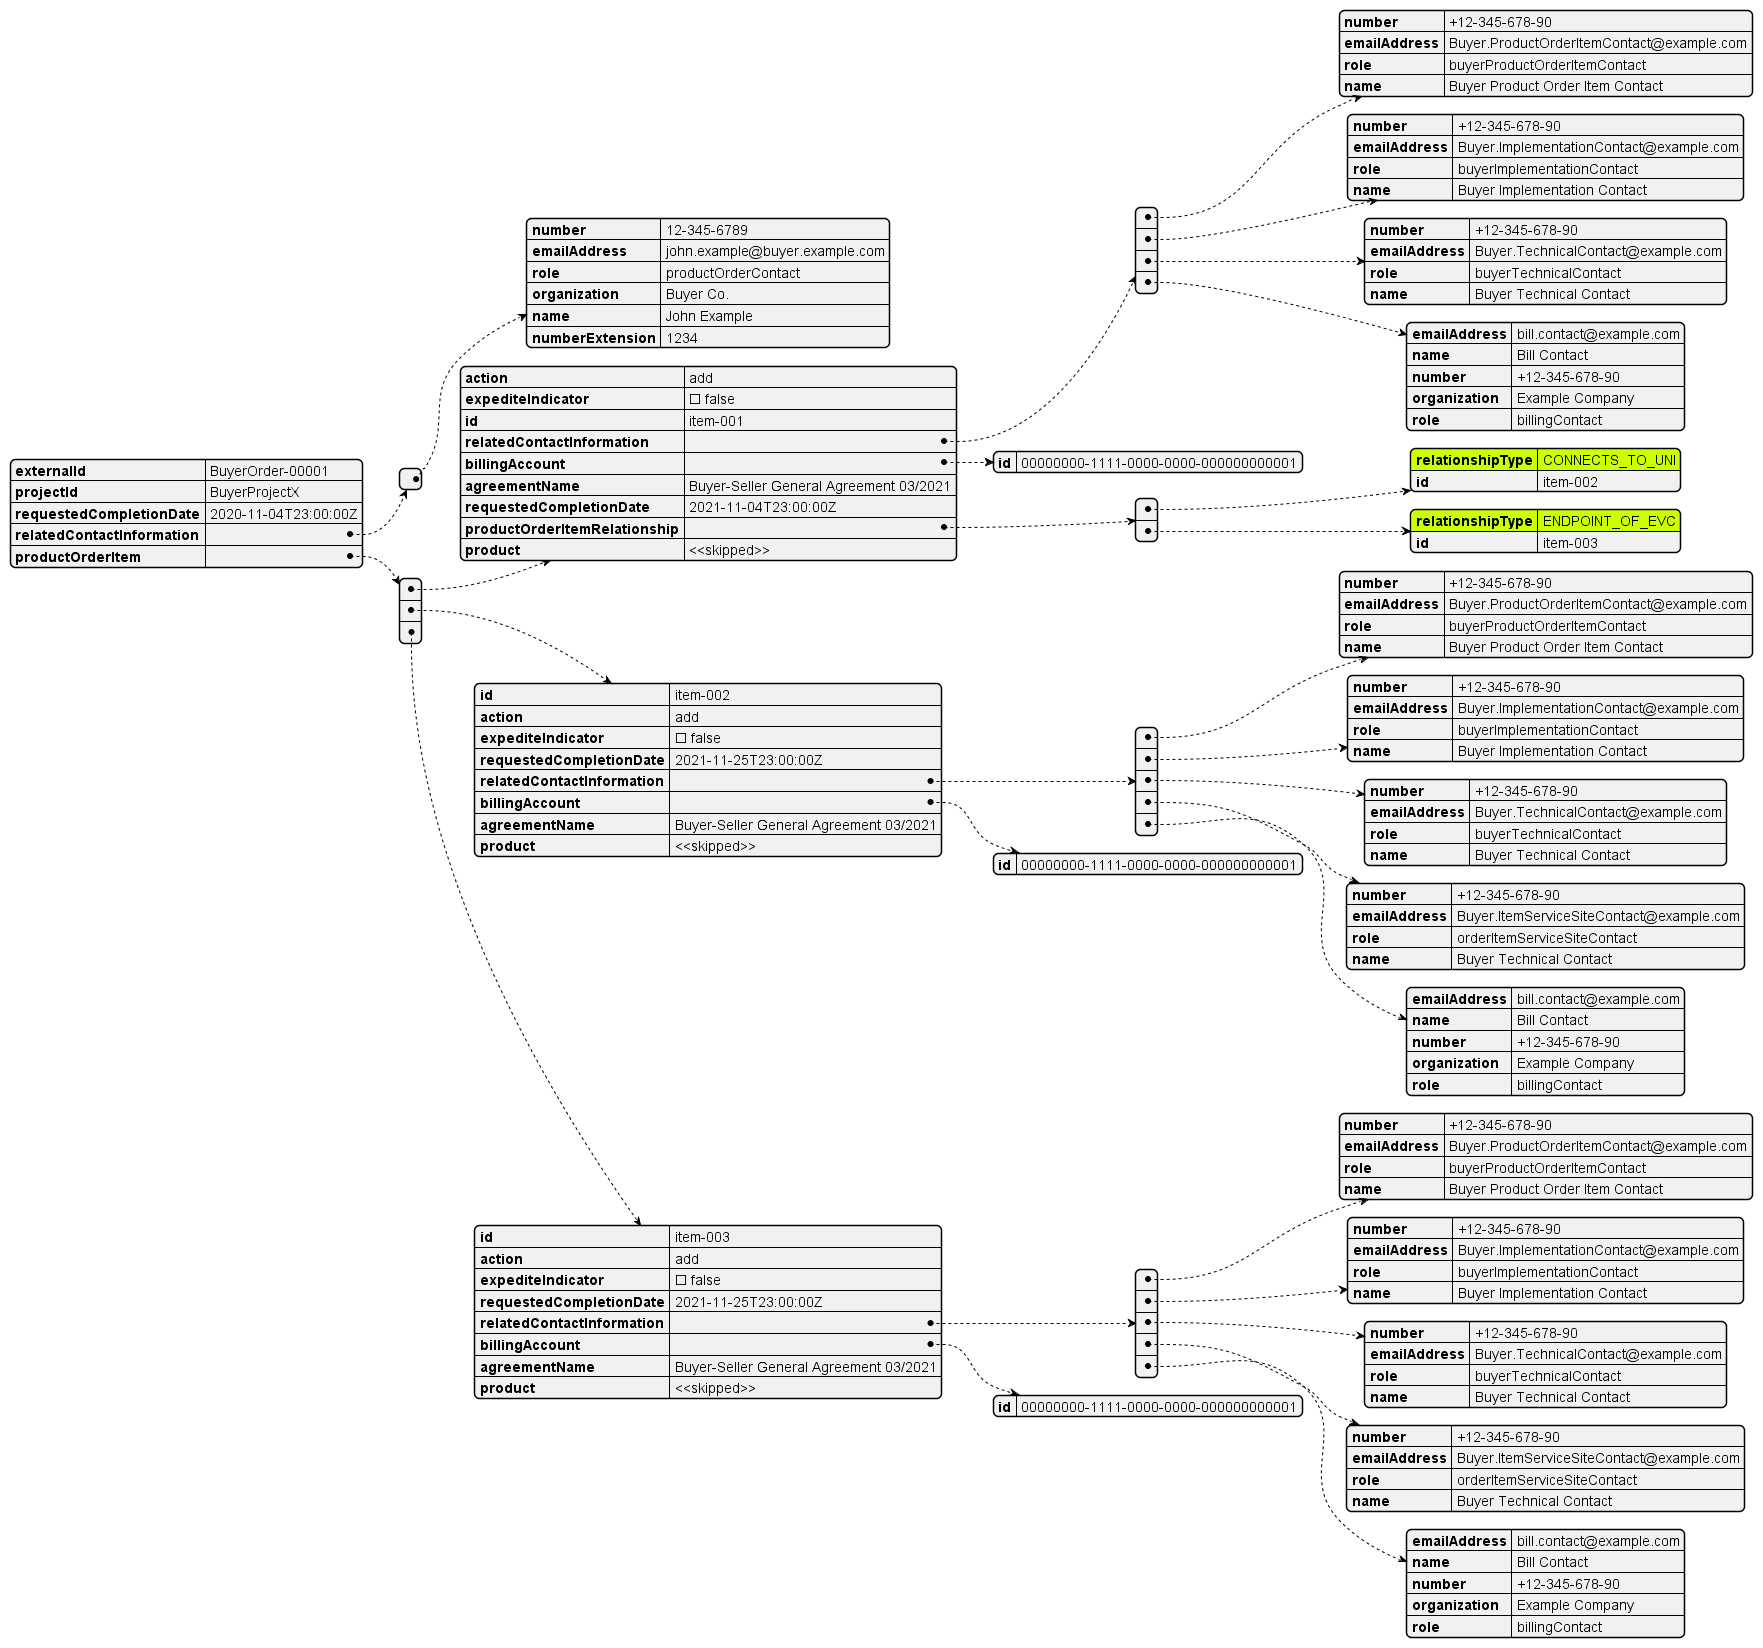

The diagram above was rendered by PlantUML. Its source (embedded in the PNG):
@startjson
#highlight "productOrderItem" / "0"/"productOrderItemRelationship"/"0"/"relationshipType"
#highlight "productOrderItem" / "0"/"productOrderItemRelationship"/"1"/"relationshipType"
{
  "externalId": "BuyerOrder-00001",
  "projectId": "BuyerProjectX",
  "requestedCompletionDate": "2020-11-04T23:00:00Z",
  "relatedContactInformation": [
    {
      "number": "12-345-6789",
      "emailAddress": "john.example@buyer.example.com",
      "role": "productOrderContact",
      "organization": "Buyer Co.",
      "name": "John Example",
      "numberExtension": "1234"
    }
  ],
  "productOrderItem": [
    {
      "action": "add",
      "expediteIndicator": false,
      "id": "item-001",
      "relatedContactInformation": [
        {
          "number": "+12-345-678-90",
          "emailAddress": "Buyer.ProductOrderItemContact@example.com",
          "role": "buyerProductOrderItemContact",
          "name": "Buyer Product Order Item Contact"
        },
        {
          "number": "+12-345-678-90",
          "emailAddress": "Buyer.ImplementationContact@example.com",
          "role": "buyerImplementationContact",
          "name": "Buyer Implementation Contact"
        },
        {
          "number": "+12-345-678-90",
          "emailAddress": "Buyer.TechnicalContact@example.com",
          "role": "buyerTechnicalContact",
          "name": "Buyer Technical Contact "
        },
        {
          "emailAddress": "bill.contact@example.com",
          "name": "Bill Contact",
          "number": "+12-345-678-90",
          "organization": "Example Company",
          "role": "billingContact"
        }
      ],
      "billingAccount": {
        "id": "00000000-1111-0000-0000-000000000001"
      },
      "agreementName": "Buyer-Seller General Agreement 03/2021",
      "requestedCompletionDate": "2021-11-04T23:00:00Z",
      "productOrderItemRelationship": [
        {
          "relationshipType": "CONNECTS_TO_UNI",
          "id": "item-002"
        },
        {
          "relationshipType": "ENDPOINT_OF_EVC",
          "id": "item-003"
        }
      ],
      "product": "<<skipped>>"
    },
    {
      "id": "item-002",
      "action": "add",
      "expediteIndicator": false,
      "requestedCompletionDate": "2021-11-25T23:00:00Z",
      "relatedContactInformation": [
        {
          "number": "+12-345-678-90",
          "emailAddress": "Buyer.ProductOrderItemContact@example.com",
          "role": "buyerProductOrderItemContact",
          "name": "Buyer Product Order Item Contact"
        },
        {
          "number": "+12-345-678-90",
          "emailAddress": "Buyer.ImplementationContact@example.com",
          "role": "buyerImplementationContact",
          "name": "Buyer Implementation Contact"
        },
        {
          "number": "+12-345-678-90",
          "emailAddress": "Buyer.TechnicalContact@example.com",
          "role": "buyerTechnicalContact",
          "name": "Buyer Technical Contact "
        },
        {
          "number": "+12-345-678-90",
          "emailAddress": "Buyer.ItemServiceSiteContact@example.com",
          "role": "orderItemServiceSiteContact",
          "name": "Buyer Technical Contact "
        },
        {
          "emailAddress": "bill.contact@example.com",
          "name": "Bill Contact",
          "number": "+12-345-678-90",
          "organization": "Example Company",
          "role": "billingContact"
        }
      ],
      "billingAccount": {
        "id": "00000000-1111-0000-0000-000000000001"
      },
      "agreementName": "Buyer-Seller General Agreement 03/2021",
      "product": "<<skipped>>"
    },
    {
      "id": "item-003",
      "action": "add",
      "expediteIndicator": false,
      "requestedCompletionDate": "2021-11-25T23:00:00Z",
      "relatedContactInformation": [
        {
          "number": "+12-345-678-90",
          "emailAddress": "Buyer.ProductOrderItemContact@example.com",
          "role": "buyerProductOrderItemContact",
          "name": "Buyer Product Order Item Contact"
        },
        {
          "number": "+12-345-678-90",
          "emailAddress": "Buyer.ImplementationContact@example.com",
          "role": "buyerImplementationContact",
          "name": "Buyer Implementation Contact"
        },
        {
          "number": "+12-345-678-90",
          "emailAddress": "Buyer.TechnicalContact@example.com",
          "role": "buyerTechnicalContact",
          "name": "Buyer Technical Contact "
        },
        {
          "number": "+12-345-678-90",
          "emailAddress": "Buyer.ItemServiceSiteContact@example.com",
          "role": "orderItemServiceSiteContact",
          "name": "Buyer Technical Contact "
        },
        {
          "emailAddress": "bill.contact@example.com",
          "name": "Bill Contact",
          "number": "+12-345-678-90",
          "organization": "Example Company",
          "role": "billingContact"
        }
      ],
      "billingAccount": {
        "id": "00000000-1111-0000-0000-000000000001"
      },
      "agreementName": "Buyer-Seller General Agreement 03/2021",
      "product": "<<skipped>>"
    }
  ]
}
@endjson